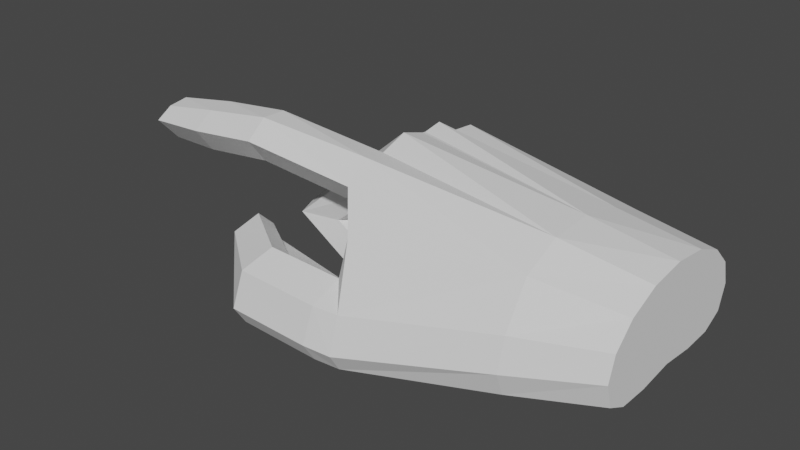 # Source: PlayerHand.blend  (saved by Blender 2.83.19; exported with 4.5.12 LTS)
import bpy
from mathutils import Matrix  # noqa: F401  (used for matrix-valued properties, if any)

bpy.ops.wm.read_factory_settings(use_empty=True)
scene = bpy.context.scene
scene.name = 'Scene'

# ---- collections
col_collection = bpy.data.collections.new('Collection'); scene.collection.children.link(col_collection)

# ---- world
world_world = bpy.data.worlds.new('World'); scene.world = world_world
world_world.use_nodes = True; world_world.node_tree.nodes.clear()
_N = world_world.node_tree.nodes; _L = world_world.node_tree.links
n0 = _N.new('ShaderNodeOutputWorld'); n0.name = 'World Output'; n0.location = (300, 300)
n1 = _N.new('ShaderNodeBackground'); n1.name = 'Background'; n1.location = (10, 300)
n1.inputs[0].default_value = (0.05088, 0.05088, 0.05088, 1.0)
_L.new(n1.outputs[0], n0.inputs[0])
n0.is_active_output = True
world_world.color = (0.05088, 0.05088, 0.05088)
world_world.use_sun_shadow = False
world_world.sun_shadow_jitter_overblur = 0.0

# ---- meshes
me_cylinder = bpy.data.meshes.new('Cylinder')
me_cylinder.from_pydata([(0.3876, -0.3839, -1.147), (0.6363, -0.3839, 0.7513), (0.3037, 0.4752, -1.04), (0.6363, 0.2905, 0.7513), (0.6344, 0.4142, -0.6783), (0.8944, 0.2392, 0.7513), (0.7466, 0.1974, -0.4308), (1.01, 0.09297, 0.7513), (0.6387, -0.127, -0.3047), (1.021, -0.1258, 0.7513), (0.6233, -0.3839, -0.4325), (0.9762, -0.3839, 0.7513), (0.7716, -0.8595, -0.7045), (1.021, -0.642, 0.7513), (1.326, -1.091, -0.8352), (1.01, -0.8608, 0.7513), (1.322, -1.352, -0.8352), (0.8944, -1.007, 0.7513), (1.129, -1.428, -0.8352), (0.6363, -1.058, 0.7513), (0.7464, -1.352, -0.8352), (0.3782, -1.007, 0.7513), (0.2145, -1.091, -0.9828), (0.1594, -0.8608, 0.7513), (-0.3471, -0.758, -1.147), (0.01324, -0.642, 0.7513), (-0.4026, -0.3839, -1.147), (-0.0381, -0.3839, 0.7513), (-0.3431, -0.0276, -1.147), (0.01324, -0.1258, 0.7513), (-0.1473, 0.3137, -1.147), (0.1594, 0.09297, 0.7513), (0.07852, 0.4122, -1.147), (0.3782, 0.2392, 0.7513), (0.6406, 0.3682, 0.1791), (0.7955, 0.3222, 0.1791), (0.9683, 0.1896, 0.4523), (1.008, -0.07725, 0.6089), (0.977, -0.392, 0.6089), (1.008, -0.7067, 0.5042), (1.125, -0.9735, 0.2805), (1.049, -1.152, 0.1791), (0.7976, -1.214, 0.1791), (0.4637, -1.152, 0.1791), (0.02363, -0.9735, 0.1791), (-0.1655, -0.7067, 0.1791), (-0.1839, -0.392, 0.1791), (-0.07628, -0.07725, 0.1791), (0.106, 0.1896, 0.1791), (0.4096, 0.3678, 0.1791), (0.09052, -0.2114, -1.147), (-0.3051, -0.1708, -1.147), (0.6754, -0.9219, -0.8352), (0.7053, 0.06319, -1.581), (1.218, -1.018, -0.9239), (0.5965, -1.158, -0.9999), (0.9902, -1.013, -0.9225), (-0.198, 0.1086, -1.147), (0.7934, -1.035, -0.9284), (0.108, 0.06319, -1.147), (1.326, -1.158, -0.9614), (1.322, -1.368, -1.017), (1.129, -1.441, -1.037), (0.7464, -1.368, -1.017), (1.218, -0.9926, -1.545), (1.326, -1.133, -1.583), (1.322, -1.342, -1.639), (1.129, -1.416, -1.658), (0.7464, -1.342, -1.639), (0.5965, -1.133, -1.583), (0.9956, -0.681, -2.018), (0.8573, -0.2233, -1.021), (0.7934, -1.009, -1.55), (1.054, -0.1973, -0.7787), (1.189, -0.6856, -2.019), (1.28, -0.8047, -2.051), (1.277, -0.9822, -2.098), (1.113, -0.9748, -2.115), (0.789, -0.9822, -2.098), (0.6619, -0.8047, -2.051), (0.8541, -0.3647, -1.023), (0.8506, -0.5211, -1.025), (0.8288, -0.6998, -2.023), (1.061, -0.3859, -0.7697), (0.814, -0.8047, -2.139), (1.036, -0.8047, -2.16), (1.032, -0.5541, -0.7986), (0.1014, -0.5692, -1.147), (-0.2951, -0.581, -1.147), (0.1587, -0.7665, -1.147), (-0.1167, -0.9013, -1.147), (-0.04613, -0.8649, -2.941), (-0.1584, -0.7497, -2.941), (0.1294, -0.5978, -2.878), (-0.1896, -0.6073, -2.941), (0.1754, -0.7565, -2.878), (0.1444, -0.2427, -1.147), (0.7054, -0.2114, -1.592), (-0.3103, -0.1966, -1.147), (0.7097, -0.5542, -1.891), (0.6815, -0.3839, -1.943), (0.6733, -0.528, -1.583), (0.6845, -0.3718, -1.504), (0.7125, -0.1966, -1.89), (0.6947, -0.2306, -1.574), (1.313, -0.5617, -1.268), (1.418, -0.3932, -1.273), (0.971, -0.5319, -1.27), (0.9725, -0.3756, -1.274), (1.304, -0.2047, -1.277), (0.9739, -0.2342, -1.277), (0.7095, -0.1708, -1.846), (0.7091, -0.03842, -1.864), (0.7084, 0.1086, -1.777), (1.334, -0.002025, -1.247), (0.9704, -0.2101, -1.229), (1.288, -0.126, -1.237), (1.262, 0.108, -1.253), (0.9554, 0.06403, -1.245), (1.079, 0.01806, -0.8375), (0.8492, -0.19, -1.019), (1.085, -0.1513, -0.8149), (1.046, 0.128, -0.879), (0.8621, 0.08412, -1.037), (0.19, 0.1159, -1.147), (0.2971, 0.4065, -1.147), (-0.1703, 0.1501, -1.147), (-0.4003, -0.758, -1.995), (0.7039, 0.1844, -1.697), (0.7029, 0.306, -1.708), (0.7009, 0.1604, -1.525), (0.7018, 0.4188, -1.588), (0.7, 0.3583, -1.465), (1.105, 0.1844, -1.23), (1.143, 0.306, -1.231), (0.9741, 0.1604, -1.232), (1.051, 0.413, -1.232), (0.9002, 0.3526, -1.233), (0.9019, 0.1853, -0.9287), (0.8514, 0.3064, -0.9697), (0.7608, 0.16, -1.06), (0.7964, 0.3684, -1.018), (0.7127, 0.3073, -1.098), (-0.2129, -0.9013, -1.995), (0.06258, -0.7665, -1.995), (0.005304, -0.5692, -1.995), (-0.3912, -0.581, -1.995), (-0.2783, -0.758, -2.506), (0.1587, -0.7665, -2.506), (-0.2951, -0.581, -2.506), (-0.1167, -0.9013, -2.506), (0.1014, -0.5692, -2.506), (0.5306, -0.7716, -0.9215), (0.3649, -0.9778, -1.044)], [], [(0, 2, 4), (1, 5, 3), (34, 3, 5, 35), (0, 4, 6), (1, 7, 5), (35, 5, 7, 36), (0, 6, 8), (1, 9, 7), (36, 7, 9, 37), (0, 8, 10), (1, 11, 9), (37, 9, 11, 38), (0, 10, 12), (1, 13, 11), (38, 11, 13, 39), (57, 126, 124, 59), (1, 15, 13), (39, 13, 15, 40), (28, 57, 113, 112), (1, 17, 15), (40, 15, 17, 41), (51, 28, 112, 111), (1, 19, 17), (41, 17, 19, 42), (0, 12, 152), (1, 21, 19), (42, 19, 21, 43), (0, 152, 89), (1, 23, 21), (43, 21, 23, 44), (0, 89, 87), (1, 25, 23), (44, 23, 25, 45), (59, 50, 97, 53), (1, 27, 25), (45, 25, 27, 46), (112, 113, 117, 114), (1, 29, 27), (46, 27, 29, 47), (0, 96, 50, 59), (1, 31, 29), (47, 29, 31, 48), (0, 59, 124, 125), (1, 33, 31), (48, 31, 33, 49), (0, 125, 2), (1, 3, 33), (49, 33, 3, 34), (32, 49, 34, 2), (30, 48, 49, 32), (28, 47, 48, 30, 126, 57), (26, 46, 47, 28, 51, 98), (24, 45, 46, 26, 88), (22, 44, 45, 24, 90), (20, 43, 44, 22), (18, 42, 43, 20), (16, 41, 42, 18), (14, 40, 41, 16), (12, 39, 40, 14), (10, 38, 39, 12), (8, 37, 38, 10), (6, 36, 37, 8), (4, 35, 36, 6), (2, 34, 35, 4), (22, 153, 55), (113, 53, 118, 117), (108, 107, 81, 80), (14, 16, 61, 60), (20, 55, 63), (54, 14, 60), (12, 54, 56), (20, 22, 55), (52, 12, 56, 58), (12, 14, 54), (61, 62, 67, 66), (107, 105, 86, 81), (60, 61, 66, 65), (106, 109, 73, 83), (63, 55, 69, 68), (16, 18, 62, 61), (18, 20, 63, 62), (69, 72, 82, 79), (66, 67, 77, 76), (109, 110, 71, 73), (65, 66, 76, 75), (80, 81, 86, 83), (55, 58, 72, 69), (56, 54, 64, 70), (62, 63, 68, 67), (58, 56, 70, 72), (54, 60, 65, 64), (79, 82, 84), (82, 70, 85, 84), (71, 80, 83, 73), (70, 75, 85), (70, 74, 75), (70, 64, 74), (67, 68, 78, 77), (72, 70, 82), (64, 65, 75, 74), (68, 69, 79, 78), (84, 85, 77, 78), (85, 76, 77), (85, 75, 76), (84, 78, 79), (94, 93, 92), (151, 148, 95, 93), (150, 147, 92, 91), (90, 89, 22), (93, 95, 91, 92), (147, 149, 94, 92), (148, 150, 91, 95), (149, 151, 93, 94), (100, 103, 109, 106), (96, 0, 102, 104), (98, 51, 50, 96), (0, 87, 101, 102), (103, 104, 110, 109), (88, 26, 100, 99), (98, 96, 104, 103), (26, 98, 103, 100), (87, 88, 99, 101), (105, 106, 83, 86), (110, 108, 80, 71), (101, 99, 105, 107), (102, 101, 107, 108), (104, 102, 108, 110), (99, 100, 106, 105), (50, 51, 111, 97), (57, 59, 53, 113), (118, 115, 120, 123), (115, 116, 121, 120), (53, 97, 115, 118), (97, 111, 116, 115), (111, 112, 114, 116), (120, 121, 119), (123, 120, 119, 122), (116, 114, 119, 121), (117, 118, 123, 122), (114, 117, 122, 119), (129, 131, 136, 134), (125, 124, 130, 132), (88, 87, 145, 146), (126, 30, 129, 128), (132, 130, 135, 137), (30, 32, 131, 129), (124, 126, 128, 130), (32, 125, 132, 131), (136, 137, 142, 141), (135, 133, 138, 140), (128, 129, 134, 133), (130, 128, 133, 135), (131, 132, 137, 136), (142, 140, 139, 141), (140, 138, 139), (137, 135, 140, 142), (134, 136, 141, 139), (133, 134, 139, 138), (2, 125, 32), (89, 90, 143, 144), (24, 88, 146, 127), (90, 24, 127, 143), (87, 89, 144, 145), (146, 145, 151, 149), (144, 143, 150, 148), (127, 146, 149, 147), (143, 127, 147, 150), (145, 144, 148, 151), (89, 152, 52, 153), (152, 12, 52), (153, 22, 89), (55, 153, 52, 58)])
_uv = me_cylinder.uv_layers.new(name='UVMap')
_uv.uv.foreach_set('vector', [0.75, 0.25, 0.75, 0.49, 0.8418, 0.4717, 0.25, 0.25, 0.3418, 0.4717, 0.25, 0.49, 1.0, 0.75, 1.0, 1.0, 0.9375, 1.0, 0.9375, 0.75, 0.75, 0.25, 0.8418, 0.4717, 0.9197, 0.4197, 0.25, 0.25, 0.4197, 0.4197, 0.3418, 0.4717, 0.9375, 0.75, 0.9375, 1.0, 0.875, 1.0, 0.875, 0.75, 0.75, 0.25, 0.9197, 0.4197, 0.9717, 0.3418, 0.25, 0.25, 0.4717, 0.3418, 0.4197, 0.4197, 0.875, 0.75, 0.875, 1.0, 0.8125, 1.0, 0.8125, 0.75, 0.75, 0.25, 0.9717, 0.3418, 0.99, 0.25, 0.25, 0.25, 0.49, 0.25, 0.4717, 0.3418, 0.8125, 0.75, 0.8125, 1.0, 0.75, 1.0, 0.75, 0.75, 0.75, 0.25, 0.99, 0.25, 0.9717, 0.1582, 0.25, 0.25, 0.4717, 0.1582, 0.49, 0.25, 0.75, 0.75, 0.75, 1.0, 0.6875, 1.0, 0.6875, 0.75, 0.5459, 0.3682, 0.5525, 0.3782, 0.63, 0.37, 0.6427, 0.3573, 0.25, 0.25, 0.4197, 0.08029, 0.4717, 0.1582, 0.6875, 0.75, 0.6875, 1.0, 0.625, 1.0, 0.625, 0.75, 0.1875, 0.5, 0.1663, 0.5, 0.1663, 0.5, 0.1875, 0.5, 0.25, 0.25, 0.3418, 0.02827, 0.4197, 0.08029, 0.625, 0.75, 0.625, 1.0, 0.5625, 1.0, 0.5625, 0.75, 0.2152, 0.5, 0.1875, 0.5, 0.1875, 0.5, 0.2152, 0.5, 0.25, 0.25, 0.25, 0.01, 0.3418, 0.02827, 0.5625, 0.75, 0.5625, 1.0, 0.5, 1.0, 0.5, 0.75, 0.75, 0.25, 0.75, 0.1359, 0.7068, 0.1457, 0.25, 0.25, 0.1582, 0.02827, 0.25, 0.01, 0.5, 0.75, 0.5, 1.0, 0.4375, 1.0, 0.4375, 0.75, 0.75, 0.25, 0.7068, 0.1457, 0.6557, 0.1557, 0.25, 0.25, 0.08029, 0.08029, 0.1582, 0.02827, 0.4375, 0.75, 0.4375, 1.0, 0.375, 1.0, 0.375, 0.75, 0.75, 0.25, 0.6557, 0.1557, 0.6595, 0.2125, 0.25, 0.25, 0.02827, 0.1582, 0.08029, 0.08029, 0.375, 0.75, 0.375, 1.0, 0.3125, 1.0, 0.3125, 0.75, 0.6427, 0.3573, 0.65, 0.2914, 0.65, 0.2914, 0.6427, 0.3573, 0.25, 0.25, 0.01, 0.25, 0.02827, 0.1582, 0.3125, 0.75, 0.3125, 1.0, 0.25, 1.0, 0.25, 0.75, 0.1875, 0.5, 0.1663, 0.5, 0.1663, 0.5, 0.1875, 0.5, 0.25, 0.25, 0.02827, 0.3418, 0.01, 0.25, 0.25, 0.75, 0.25, 1.0, 0.1875, 1.0, 0.1875, 0.75, 0.75, 0.25, 0.6682, 0.2839, 0.65, 0.2914, 0.6427, 0.3573, 0.25, 0.25, 0.08029, 0.4197, 0.02827, 0.3418, 0.1875, 0.75, 0.1875, 1.0, 0.125, 1.0, 0.125, 0.75, 0.75, 0.25, 0.6427, 0.3573, 0.63, 0.37, 0.6794, 0.4204, 0.25, 0.25, 0.1582, 0.4717, 0.08029, 0.4197, 0.125, 0.75, 0.125, 1.0, 0.0625, 1.0, 0.0625, 0.75, 0.75, 0.25, 0.6794, 0.4204, 0.75, 0.49, 0.25, 0.25, 0.25, 0.49, 0.1582, 0.4717, 0.0625, 0.75, 0.0625, 1.0, 0.0, 1.0, 0.0, 0.75, 0.0625, 0.5, 0.0625, 0.75, 0.0, 0.75, 0.0, 0.5, 0.125, 0.5, 0.125, 0.75, 0.0625, 0.75, 0.09935, 0.5, 0.1875, 0.5, 0.1875, 0.75, 0.125, 0.75, 0.125, 0.5, 0.1584, 0.5, 0.1663, 0.5, 0.25, 0.5, 0.25, 0.75, 0.1875, 0.75, 0.1875, 0.5, 0.2152, 0.5, 0.2194, 0.5, 0.3125, 0.5, 0.3125, 0.75, 0.25, 0.75, 0.25, 0.5, 0.2778, 0.5, 0.375, 0.5, 0.375, 0.75, 0.3125, 0.75, 0.3125, 0.5, 0.3456, 0.5, 0.4375, 0.5, 0.4375, 0.75, 0.375, 0.75, 0.375, 0.5, 0.5, 0.5, 0.5, 0.75, 0.4375, 0.75, 0.4375, 0.5, 0.5625, 0.5, 0.5625, 0.75, 0.5, 0.75, 0.5, 0.5, 0.625, 0.5, 0.625, 0.75, 0.5625, 0.75, 0.5625, 0.5, 0.6875, 0.5, 0.6875, 0.75, 0.625, 0.75, 0.625, 0.5, 0.75, 0.5, 0.75, 0.75, 0.6875, 0.75, 0.6875, 0.5, 0.8125, 0.5, 0.8125, 0.75, 0.75, 0.75, 0.75, 0.5, 0.875, 0.5, 0.875, 0.75, 0.8125, 0.75, 0.8125, 0.5, 0.9375, 0.5, 0.9375, 0.75, 0.875, 0.75, 0.875, 0.5, 1.0, 0.5, 1.0, 0.75, 0.9375, 0.75, 0.9375, 0.5, 0.5803, 0.08029, 0.6659, 0.1075, 0.5803, 0.08029, 0.5459, 0.3682, 0.6427, 0.3573, 0.6427, 0.3573, 0.5459, 0.3682, 0.6666, 0.25, 0.6595, 0.2125, 0.6595, 0.2125, 0.6666, 0.25, 0.625, 0.5, 0.5625, 0.5, 0.5625, 0.5, 0.625, 0.5, 0.4375, 0.5, 0.375, 0.5, 0.4375, 0.5, 0.6875, 0.5, 0.625, 0.5, 0.625, 0.5, 0.9717, 0.1582, 0.9717, 0.1582, 0.8499, 0.1501, 0.4375, 0.5, 0.375, 0.5, 0.375, 0.5, 0.6948, 0.1166, 0.75, 0.1359, 0.75, 0.1359, 0.6948, 0.1166, 0.6875, 0.5, 0.625, 0.5, 0.6875, 0.5, 0.5625, 0.5, 0.5, 0.5, 0.5, 0.5, 0.5625, 0.5, 0.6595, 0.2125, 0.5181, 0.2091, 0.5181, 0.2091, 0.6595, 0.2125, 0.625, 0.5, 0.5625, 0.5, 0.5625, 0.5, 0.625, 0.5, 0.25, 0.5, 0.2194, 0.5, 0.2194, 0.5, 0.25, 0.5, 0.4375, 0.5, 0.375, 0.5, 0.375, 0.5, 0.4375, 0.5, 0.5625, 0.5, 0.5, 0.5, 0.5, 0.5, 0.5625, 0.5, 0.5, 0.5, 0.4375, 0.5, 0.4375, 0.5, 0.5, 0.5, 0.5803, 0.08029, 0.6948, 0.1166, 0.6948, 0.1166, 0.5803, 0.08029, 0.5625, 0.5, 0.5, 0.5, 0.5, 0.5, 0.5625, 0.5, 0.5189, 0.295, 0.6682, 0.2839, 0.6682, 0.2839, 0.5189, 0.295, 0.625, 0.5, 0.5625, 0.5, 0.5625, 0.5, 0.625, 0.5, 0.6666, 0.25, 0.6595, 0.2125, 0.5181, 0.2091, 0.51, 0.25, 0.5803, 0.08029, 0.6948, 0.1166, 0.6948, 0.1166, 0.5803, 0.08029, 0.8499, 0.1501, 0.9717, 0.1582, 0.9717, 0.1582, 0.8499, 0.1501, 0.5, 0.5, 0.4375, 0.5, 0.4375, 0.5, 0.5, 0.5, 0.6948, 0.1166, 0.75, 0.1359, 0.75, 0.1359, 0.6948, 0.1166, 0.6875, 0.5, 0.625, 0.5, 0.625, 0.5, 0.6875, 0.5, 0.5803, 0.08029, 0.6948, 0.1166, 0.6812, 0.08381, 0.6948, 0.1166, 0.75, 0.1359, 0.75, 0.09305, 0.6812, 0.08381, 0.6682, 0.2839, 0.6666, 0.25, 0.51, 0.25, 0.5189, 0.295, 0.8499, 0.1501, 0.9197, 0.08029, 0.814, 0.09557, 0.8499, 0.1501, 0.9717, 0.1582, 0.9197, 0.08029, 0.8499, 0.1501, 0.9717, 0.1582, 0.9717, 0.1582, 0.5, 0.5, 0.4375, 0.5, 0.4375, 0.5, 0.5, 0.5, 0.6948, 0.1166, 0.75, 0.1359, 0.6948, 0.1166, 0.6875, 0.5, 0.625, 0.5, 0.625, 0.5, 0.6875, 0.5, 0.4375, 0.5, 0.375, 0.5, 0.375, 0.5, 0.4375, 0.5, 0.6812, 0.08381, 0.75, 0.09305, 0.75, 0.01, 0.6582, 0.02827, 0.814, 0.09557, 0.8418, 0.02827, 0.75, 0.01, 0.814, 0.09557, 0.9197, 0.08029, 0.8418, 0.02827, 0.6812, 0.08381, 0.6582, 0.02827, 0.5803, 0.08029, 0.5181, 0.2091, 0.6595, 0.2125, 0.5283, 0.1582, 0.6595, 0.2125, 0.6557, 0.1557, 0.6557, 0.1557, 0.6595, 0.2125, 0.3456, 0.5, 0.3125, 0.5, 0.3125, 0.5, 0.3456, 0.5, 0.5558, 0.1169, 0.6557, 0.1557, 0.5803, 0.08029, 0.6595, 0.2125, 0.6557, 0.1557, 0.5558, 0.1169, 0.5283, 0.1582, 0.3125, 0.5, 0.2778, 0.5, 0.2778, 0.5, 0.3125, 0.5, 0.6557, 0.1557, 0.5558, 0.1169, 0.5558, 0.1169, 0.6557, 0.1557, 0.5181, 0.2091, 0.6595, 0.2125, 0.6595, 0.2125, 0.5181, 0.2091, 0.25, 0.5, 0.2194, 0.5, 0.2194, 0.5, 0.25, 0.5, 0.6682, 0.2839, 0.6666, 0.25, 0.6666, 0.25, 0.6682, 0.2839, 0.5189, 0.295, 0.5202, 0.3012, 0.65, 0.2914, 0.6682, 0.2839, 0.6666, 0.25, 0.6595, 0.2125, 0.6595, 0.2125, 0.6666, 0.25, 0.5189, 0.295, 0.6682, 0.2839, 0.6682, 0.2839, 0.5189, 0.295, 0.2778, 0.5, 0.25, 0.5, 0.25, 0.5, 0.2778, 0.5, 0.5189, 0.295, 0.6682, 0.2839, 0.6682, 0.2839, 0.5189, 0.295, 0.25, 0.5, 0.2194, 0.5, 0.2194, 0.5, 0.25, 0.5, 0.6595, 0.2125, 0.5181, 0.2091, 0.5181, 0.2091, 0.6595, 0.2125, 0.2778, 0.5, 0.25, 0.5, 0.25, 0.5, 0.2778, 0.5, 0.6682, 0.2839, 0.6666, 0.25, 0.6666, 0.25, 0.6682, 0.2839, 0.6595, 0.2125, 0.5181, 0.2091, 0.5181, 0.2091, 0.6595, 0.2125, 0.6666, 0.25, 0.6595, 0.2125, 0.6595, 0.2125, 0.6666, 0.25, 0.6682, 0.2839, 0.6666, 0.25, 0.6666, 0.25, 0.6682, 0.2839, 0.2778, 0.5, 0.25, 0.5, 0.25, 0.5, 0.2778, 0.5, 0.65, 0.2914, 0.5202, 0.3012, 0.5202, 0.3012, 0.65, 0.2914, 0.5459, 0.3682, 0.6427, 0.3573, 0.6427, 0.3573, 0.5459, 0.3682, 0.6427, 0.3573, 0.65, 0.2914, 0.65, 0.2914, 0.6427, 0.3573, 0.65, 0.2914, 0.5202, 0.3012, 0.5202, 0.3012, 0.65, 0.2914, 0.6427, 0.3573, 0.65, 0.2914, 0.65, 0.2914, 0.6427, 0.3573, 0.65, 0.2914, 0.5202, 0.3012, 0.5202, 0.3012, 0.65, 0.2914, 0.2152, 0.5, 0.1875, 0.5, 0.1875, 0.5, 0.2152, 0.5, 0.65, 0.2914, 0.5202, 0.3012, 0.5283, 0.3418, 0.6427, 0.3573, 0.65, 0.2914, 0.5283, 0.3418, 0.5459, 0.3682, 0.2152, 0.5, 0.1875, 0.5, 0.1875, 0.5, 0.2152, 0.5, 0.5459, 0.3682, 0.6427, 0.3573, 0.6427, 0.3573, 0.5459, 0.3682, 0.1875, 0.5, 0.1663, 0.5, 0.1663, 0.5, 0.1875, 0.5, 0.125, 0.5, 0.09935, 0.5, 0.09935, 0.5, 0.125, 0.5, 0.6794, 0.4204, 0.63, 0.37, 0.63, 0.37, 0.6794, 0.4204, 0.5181, 0.2091, 0.6595, 0.2125, 0.6595, 0.2125, 0.5181, 0.2091, 0.1584, 0.5, 0.125, 0.5, 0.125, 0.5, 0.1584, 0.5, 0.6794, 0.4204, 0.63, 0.37, 0.63, 0.37, 0.6794, 0.4204, 0.125, 0.5, 0.09935, 0.5, 0.09935, 0.5, 0.125, 0.5, 0.63, 0.37, 0.5525, 0.3782, 0.5525, 0.3782, 0.63, 0.37, 0.6122, 0.4411, 0.6794, 0.4204, 0.6794, 0.4204, 0.6122, 0.4411, 0.6122, 0.4411, 0.6794, 0.4204, 0.6794, 0.4204, 0.6122, 0.4411, 0.63, 0.37, 0.5525, 0.3782, 0.5525, 0.3782, 0.63, 0.37, 0.1584, 0.5, 0.125, 0.5, 0.125, 0.5, 0.1584, 0.5, 0.63, 0.37, 0.5525, 0.3782, 0.5525, 0.3782, 0.63, 0.37, 0.6122, 0.4411, 0.6794, 0.4204, 0.6794, 0.4204, 0.6122, 0.4411, 0.6794, 0.4204, 0.63, 0.37, 0.5803, 0.4197, 0.6122, 0.4411, 0.63, 0.37, 0.5525, 0.3782, 0.5803, 0.4197, 0.6794, 0.4204, 0.63, 0.37, 0.63, 0.37, 0.6794, 0.4204, 0.125, 0.5, 0.09935, 0.5, 0.09935, 0.5, 0.125, 0.5, 0.1584, 0.5, 0.125, 0.5, 0.125, 0.5, 0.1584, 0.5, 0.75, 0.49, 0.6794, 0.4204, 0.6582, 0.4717, 0.6557, 0.1557, 0.5558, 0.1169, 0.5558, 0.1169, 0.6557, 0.1557, 0.3125, 0.5, 0.2778, 0.5, 0.2778, 0.5, 0.3125, 0.5, 0.3456, 0.5, 0.3125, 0.5, 0.3125, 0.5, 0.3456, 0.5, 0.6595, 0.2125, 0.6557, 0.1557, 0.6557, 0.1557, 0.6595, 0.2125, 0.5181, 0.2091, 0.6595, 0.2125, 0.6595, 0.2125, 0.5181, 0.2091, 0.6557, 0.1557, 0.5558, 0.1169, 0.5558, 0.1169, 0.6557, 0.1557, 0.3125, 0.5, 0.2778, 0.5, 0.2778, 0.5, 0.3125, 0.5, 0.3456, 0.5, 0.3125, 0.5, 0.3125, 0.5, 0.3456, 0.5, 0.6595, 0.2125, 0.6557, 0.1557, 0.6557, 0.1557, 0.6595, 0.2125, 0.6557, 0.1557, 0.7068, 0.1457, 0.6948, 0.1166, 0.6659, 0.1075, 0.7068, 0.1457, 0.75, 0.1359, 0.6948, 0.1166, 0.6659, 0.1075, 0.5803, 0.08029, 0.6557, 0.1557, 0.5803, 0.08029, 0.6659, 0.1075, 0.6948, 0.1166, 0.6948, 0.1166])
me_cylinder.use_remesh_fix_poles = True
me_cylinder.use_remesh_preserve_attributes = False
me_cylinder.use_mirror_vertex_groups = False
me_cylinder.update()

# ---- objects
ob_cylinder = bpy.data.objects.new('Cylinder', me_cylinder)

# ---- transforms, parenting, visibility, modifiers, constraints
ob_cylinder.location = (3.333, 0.7071, 0.0)
ob_cylinder.rotation_euler = (0.0, 1.571, 0.0)
ob_cylinder.scale = (0.6419, 1.0, 1.0)
ob_cylinder.lineart.crease_threshold = 0.0

# ---- collection membership
col_collection.objects.link(ob_cylinder)

# ---- scene / render settings (as saved in the file)
scene.frame_start = 1; scene.frame_end = 250; scene.frame_set(1)
scene.render.engine = 'BLENDER_EEVEE_NEXT'
scene.cycles.use_denoising = False
scene.cycles.samples = 128
scene.cycles.sampling_pattern = 'TABULATED_SOBOL'
scene.cycles.use_adaptive_sampling = False
scene.cycles.use_light_tree = False
scene.view_settings.view_transform = 'Filmic'
bpy.context.view_layer.update()

# ---- added for rendering (the .blend has no active camera and no usable light): camera, sun
cam_auto = bpy.data.cameras.new('AutoCamera')
cam_auto.lens = 50.0
cam_auto.sensor_width = 36.0
cam_auto.clip_end = 1000.0
ob_auto_camera = bpy.data.objects.new('AutoCamera', cam_auto)
scene.collection.objects.link(ob_auto_camera)
ob_auto_camera.location = (6.23663, -4.57378, 2.87273)
ob_auto_camera.rotation_euler = (1.09748, -7.21219e-08, 0.694738)
scene.camera = ob_auto_camera
light_auto_sun = bpy.data.lights.new('AutoSun', 'SUN')
light_auto_sun.energy = 3.0
light_auto_sun.angle = 0.0523599
ob_auto_sun = bpy.data.objects.new('AutoSun', light_auto_sun)
scene.collection.objects.link(ob_auto_sun)
ob_auto_sun.rotation_euler = (0.872665, 0.174533, 0.523599)
bpy.context.view_layer.update()
